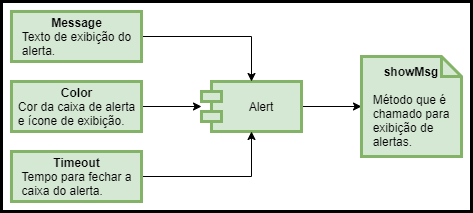

The diagram above was exported from draw.io. Its source (the exported page's mxGraphModel, read from the mxfile embedded in the PNG):
<mxGraphModel dx="799" dy="490" grid="1" gridSize="10" guides="1" tooltips="1" connect="1" arrows="1" fold="1" page="1" pageScale="1" pageWidth="850" pageHeight="1100" math="0" shadow="0">
  <root>
    <mxCell id="0" />
    <mxCell id="1" parent="0" />
    <mxCell id="nfX33AyHWgDWjRvsyo6K-40" value="" style="rounded=0;whiteSpace=wrap;html=1;strokeWidth=3;" vertex="1" parent="1">
      <mxGeometry x="30" y="110" width="470" height="210" as="geometry" />
    </mxCell>
    <mxCell id="nfX33AyHWgDWjRvsyo6K-39" value="" style="edgeStyle=orthogonalEdgeStyle;rounded=0;orthogonalLoop=1;jettySize=auto;html=1;" edge="1" parent="1" source="nfX33AyHWgDWjRvsyo6K-29" target="nfX33AyHWgDWjRvsyo6K-38">
      <mxGeometry relative="1" as="geometry" />
    </mxCell>
    <mxCell id="nfX33AyHWgDWjRvsyo6K-29" value="Alert" style="shape=module;align=left;spacingLeft=20;align=center;verticalAlign=middle;strokeWidth=3;fillColor=#d5e8d4;strokeColor=#82b366;" vertex="1" parent="1">
      <mxGeometry x="230" y="190" width="100" height="50" as="geometry" />
    </mxCell>
    <mxCell id="nfX33AyHWgDWjRvsyo6K-34" value="" style="edgeStyle=orthogonalEdgeStyle;rounded=0;orthogonalLoop=1;jettySize=auto;html=1;" edge="1" parent="1" source="nfX33AyHWgDWjRvsyo6K-30" target="nfX33AyHWgDWjRvsyo6K-29">
      <mxGeometry relative="1" as="geometry">
        <mxPoint x="250" y="145" as="targetPoint" />
      </mxGeometry>
    </mxCell>
    <mxCell id="nfX33AyHWgDWjRvsyo6K-30" value="&lt;b&gt;Message&lt;/b&gt;&lt;br&gt;&lt;div style=&quot;text-align: left&quot;&gt;&lt;span&gt;Texto de exibição do&lt;/span&gt;&lt;/div&gt;&lt;div style=&quot;text-align: left&quot;&gt;&lt;span&gt;alerta.&lt;/span&gt;&lt;/div&gt;" style="html=1;strokeWidth=3;fillColor=#d5e8d4;strokeColor=#82b366;" vertex="1" parent="1">
      <mxGeometry x="40" y="120" width="130" height="50" as="geometry" />
    </mxCell>
    <mxCell id="nfX33AyHWgDWjRvsyo6K-35" value="" style="edgeStyle=orthogonalEdgeStyle;rounded=0;orthogonalLoop=1;jettySize=auto;html=1;" edge="1" parent="1" source="nfX33AyHWgDWjRvsyo6K-31" target="nfX33AyHWgDWjRvsyo6K-29">
      <mxGeometry relative="1" as="geometry" />
    </mxCell>
    <mxCell id="nfX33AyHWgDWjRvsyo6K-31" value="&lt;b&gt;Color&lt;/b&gt;&lt;br&gt;&lt;div style=&quot;text-align: left&quot;&gt;Cor da caixa de alerta&lt;/div&gt;&lt;div style=&quot;text-align: left&quot;&gt;e ícone de exibição.&lt;/div&gt;" style="html=1;strokeWidth=3;fillColor=#d5e8d4;strokeColor=#82b366;" vertex="1" parent="1">
      <mxGeometry x="40" y="190" width="130" height="50" as="geometry" />
    </mxCell>
    <mxCell id="nfX33AyHWgDWjRvsyo6K-37" value="" style="edgeStyle=orthogonalEdgeStyle;rounded=0;orthogonalLoop=1;jettySize=auto;html=1;" edge="1" parent="1" source="nfX33AyHWgDWjRvsyo6K-32" target="nfX33AyHWgDWjRvsyo6K-29">
      <mxGeometry relative="1" as="geometry">
        <mxPoint x="255" y="285" as="targetPoint" />
      </mxGeometry>
    </mxCell>
    <mxCell id="nfX33AyHWgDWjRvsyo6K-32" value="&lt;b&gt;Timeout&lt;/b&gt;&lt;br&gt;&lt;div style=&quot;text-align: left&quot;&gt;Tempo para fechar a&lt;/div&gt;&lt;div style=&quot;text-align: left&quot;&gt;caixa do alerta.&lt;/div&gt;" style="html=1;strokeWidth=3;fillColor=#d5e8d4;strokeColor=#82b366;" vertex="1" parent="1">
      <mxGeometry x="40" y="260" width="130" height="50" as="geometry" />
    </mxCell>
    <mxCell id="nfX33AyHWgDWjRvsyo6K-38" value="&lt;b&gt;showMsg&lt;/b&gt;&lt;br&gt;&lt;br&gt;&lt;div style=&quot;text-align: justify&quot;&gt;&lt;span&gt;Método que é&lt;/span&gt;&lt;/div&gt;&lt;div style=&quot;text-align: justify&quot;&gt;&lt;span&gt;chamado para&lt;/span&gt;&lt;/div&gt;&lt;div style=&quot;text-align: justify&quot;&gt;&lt;span&gt;exibição de&lt;/span&gt;&lt;/div&gt;&lt;div style=&quot;text-align: justify&quot;&gt;&lt;span&gt;alertas.&lt;/span&gt;&lt;/div&gt;" style="shape=note;size=20;whiteSpace=wrap;html=1;strokeWidth=3;fillColor=#d5e8d4;strokeColor=#82b366;" vertex="1" parent="1">
      <mxGeometry x="390" y="165" width="100" height="100" as="geometry" />
    </mxCell>
  </root>
</mxGraphModel>